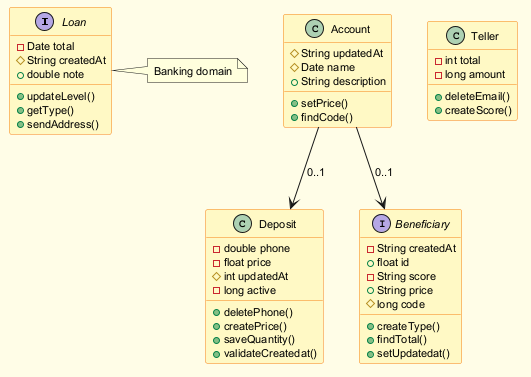

The diagram above was rendered by PlantUML. Its source (embedded in the PNG):
@startuml
skinparam backgroundColor #FFFDE7
skinparam classBackgroundColor #FFF9C4
skinparam classBorderColor #F57F17
skinparam defaultFontSize 11
interface Loan {
  -Date total
  #String createdAt
  +double note
  +updateLevel()
  +getType()
  +sendAddress()
}
class Account {
  #String updatedAt
  #Date name
  +String description
  +setPrice()
  +findCode()
}
class Teller {
  -int total
  -long amount
  +deleteEmail()
  +createScore()
}
class Deposit {
  -double phone
  -float price
  #int updatedAt
  -long active
  +deletePhone()
  +createPrice()
  +saveQuantity()
  +validateCreatedat()
}
interface Beneficiary {
  -String createdAt
  +float id
  -String score
  +String price
  #long code
  +createType()
  +findTotal()
  +setUpdatedat()
}
Account --> Deposit : "0..1"
Account --> Beneficiary : "0..1"
note right of Loan : Banking domain
@enduml